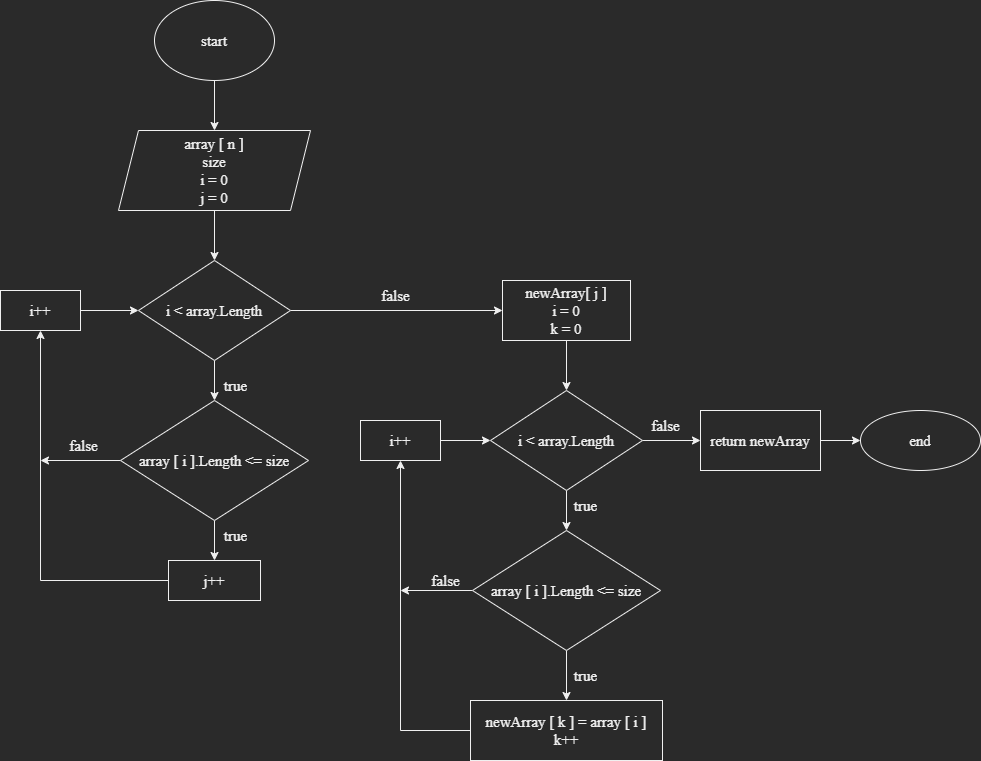

The diagram above was exported from draw.io. Its source (the exported page's mxGraphModel, read from the mxfile embedded in the PNG):
<mxGraphModel dx="990" dy="612" grid="1" gridSize="10" guides="1" tooltips="1" connect="1" arrows="1" fold="1" page="1" pageScale="1" pageWidth="827" pageHeight="1169" math="0" shadow="0">
  <root>
    <mxCell id="0" />
    <mxCell id="1" parent="0" />
    <mxCell id="SO7ojR1ELhu6B2OuKYtb-5" value="" style="edgeStyle=orthogonalEdgeStyle;rounded=0;orthogonalLoop=1;jettySize=auto;html=1;fontFamily=Times New Roman;fontSize=15;" edge="1" parent="1" source="SO7ojR1ELhu6B2OuKYtb-1" target="SO7ojR1ELhu6B2OuKYtb-4">
      <mxGeometry relative="1" as="geometry" />
    </mxCell>
    <mxCell id="SO7ojR1ELhu6B2OuKYtb-1" value="&lt;font style=&quot;font-size: 15px;&quot; face=&quot;Times New Roman&quot;&gt;start&lt;/font&gt;" style="ellipse;whiteSpace=wrap;html=1;" vertex="1" parent="1">
      <mxGeometry x="354" y="40" width="120" height="80" as="geometry" />
    </mxCell>
    <mxCell id="SO7ojR1ELhu6B2OuKYtb-7" value="" style="edgeStyle=orthogonalEdgeStyle;rounded=0;orthogonalLoop=1;jettySize=auto;html=1;fontFamily=Times New Roman;fontSize=15;" edge="1" parent="1" source="SO7ojR1ELhu6B2OuKYtb-4" target="SO7ojR1ELhu6B2OuKYtb-6">
      <mxGeometry relative="1" as="geometry" />
    </mxCell>
    <mxCell id="SO7ojR1ELhu6B2OuKYtb-4" value="&lt;font style=&quot;font-size: 15px;&quot; face=&quot;Times New Roman&quot;&gt;array [ n ]&lt;/font&gt;&lt;font style=&quot;font-size: 15px;&quot; face=&quot;Times New Roman&quot;&gt;&lt;br&gt;size&lt;br&gt;i = 0&lt;br&gt;j = 0&lt;br&gt;&lt;/font&gt;" style="shape=parallelogram;perimeter=parallelogramPerimeter;whiteSpace=wrap;html=1;fixedSize=1;" vertex="1" parent="1">
      <mxGeometry x="318" y="170" width="192" height="80" as="geometry" />
    </mxCell>
    <mxCell id="SO7ojR1ELhu6B2OuKYtb-13" style="edgeStyle=orthogonalEdgeStyle;rounded=0;orthogonalLoop=1;jettySize=auto;html=1;fontFamily=Times New Roman;fontSize=15;entryX=0.5;entryY=0;entryDx=0;entryDy=0;" edge="1" parent="1" source="SO7ojR1ELhu6B2OuKYtb-6" target="SO7ojR1ELhu6B2OuKYtb-9">
      <mxGeometry relative="1" as="geometry">
        <mxPoint x="414" y="470" as="targetPoint" />
      </mxGeometry>
    </mxCell>
    <mxCell id="SO7ojR1ELhu6B2OuKYtb-25" value="" style="edgeStyle=orthogonalEdgeStyle;rounded=0;orthogonalLoop=1;jettySize=auto;html=1;fontFamily=Times New Roman;fontSize=15;" edge="1" parent="1" source="SO7ojR1ELhu6B2OuKYtb-6" target="SO7ojR1ELhu6B2OuKYtb-24">
      <mxGeometry relative="1" as="geometry" />
    </mxCell>
    <mxCell id="SO7ojR1ELhu6B2OuKYtb-6" value="&lt;font face=&quot;Times New Roman&quot; style=&quot;font-size: 15px;&quot;&gt;i &amp;lt; array.Length&lt;/font&gt;" style="rhombus;whiteSpace=wrap;html=1;" vertex="1" parent="1">
      <mxGeometry x="338" y="300" width="152" height="100" as="geometry" />
    </mxCell>
    <mxCell id="SO7ojR1ELhu6B2OuKYtb-15" value="" style="edgeStyle=orthogonalEdgeStyle;rounded=0;orthogonalLoop=1;jettySize=auto;html=1;fontFamily=Times New Roman;fontSize=15;" edge="1" parent="1" source="SO7ojR1ELhu6B2OuKYtb-9" target="SO7ojR1ELhu6B2OuKYtb-14">
      <mxGeometry relative="1" as="geometry" />
    </mxCell>
    <mxCell id="SO7ojR1ELhu6B2OuKYtb-18" style="edgeStyle=orthogonalEdgeStyle;rounded=0;orthogonalLoop=1;jettySize=auto;html=1;fontFamily=Times New Roman;fontSize=15;" edge="1" parent="1" source="SO7ojR1ELhu6B2OuKYtb-9">
      <mxGeometry relative="1" as="geometry">
        <mxPoint x="240" y="500" as="targetPoint" />
      </mxGeometry>
    </mxCell>
    <mxCell id="SO7ojR1ELhu6B2OuKYtb-9" value="&lt;font face=&quot;Times New Roman&quot; style=&quot;font-size: 15px;&quot;&gt;array [ i ].Length &amp;lt;= size&lt;/font&gt;" style="rhombus;whiteSpace=wrap;html=1;" vertex="1" parent="1">
      <mxGeometry x="320" y="440" width="188" height="120" as="geometry" />
    </mxCell>
    <mxCell id="SO7ojR1ELhu6B2OuKYtb-11" value="true" style="text;html=1;align=center;verticalAlign=middle;resizable=0;points=[];autosize=1;strokeColor=none;fillColor=none;fontSize=15;fontFamily=Times New Roman;" vertex="1" parent="1">
      <mxGeometry x="410" y="410" width="50" height="30" as="geometry" />
    </mxCell>
    <mxCell id="SO7ojR1ELhu6B2OuKYtb-22" style="edgeStyle=orthogonalEdgeStyle;rounded=0;orthogonalLoop=1;jettySize=auto;html=1;fontFamily=Times New Roman;fontSize=15;entryX=0.5;entryY=1;entryDx=0;entryDy=0;" edge="1" parent="1" source="SO7ojR1ELhu6B2OuKYtb-14" target="SO7ojR1ELhu6B2OuKYtb-21">
      <mxGeometry relative="1" as="geometry">
        <mxPoint x="240" y="620" as="targetPoint" />
      </mxGeometry>
    </mxCell>
    <mxCell id="SO7ojR1ELhu6B2OuKYtb-14" value="&lt;font face=&quot;Times New Roman&quot; style=&quot;font-size: 15px;&quot;&gt;j++&lt;/font&gt;" style="whiteSpace=wrap;html=1;" vertex="1" parent="1">
      <mxGeometry x="368" y="600" width="92" height="40" as="geometry" />
    </mxCell>
    <mxCell id="SO7ojR1ELhu6B2OuKYtb-16" value="true" style="text;html=1;align=center;verticalAlign=middle;resizable=0;points=[];autosize=1;strokeColor=none;fillColor=none;fontSize=15;fontFamily=Times New Roman;" vertex="1" parent="1">
      <mxGeometry x="410" y="560" width="50" height="30" as="geometry" />
    </mxCell>
    <mxCell id="SO7ojR1ELhu6B2OuKYtb-19" value="false" style="text;html=1;align=center;verticalAlign=middle;resizable=0;points=[];autosize=1;strokeColor=none;fillColor=none;fontSize=15;fontFamily=Times New Roman;" vertex="1" parent="1">
      <mxGeometry x="258" y="470" width="50" height="30" as="geometry" />
    </mxCell>
    <mxCell id="SO7ojR1ELhu6B2OuKYtb-23" style="edgeStyle=orthogonalEdgeStyle;rounded=0;orthogonalLoop=1;jettySize=auto;html=1;entryX=0;entryY=0.5;entryDx=0;entryDy=0;fontFamily=Times New Roman;fontSize=15;" edge="1" parent="1" source="SO7ojR1ELhu6B2OuKYtb-21" target="SO7ojR1ELhu6B2OuKYtb-6">
      <mxGeometry relative="1" as="geometry" />
    </mxCell>
    <mxCell id="SO7ojR1ELhu6B2OuKYtb-21" value="i++" style="rounded=0;whiteSpace=wrap;html=1;fontFamily=Times New Roman;fontSize=15;" vertex="1" parent="1">
      <mxGeometry x="200" y="330" width="80" height="40" as="geometry" />
    </mxCell>
    <mxCell id="SO7ojR1ELhu6B2OuKYtb-29" value="" style="edgeStyle=orthogonalEdgeStyle;rounded=0;orthogonalLoop=1;jettySize=auto;html=1;fontFamily=Times New Roman;fontSize=15;" edge="1" parent="1" source="SO7ojR1ELhu6B2OuKYtb-24" target="SO7ojR1ELhu6B2OuKYtb-28">
      <mxGeometry relative="1" as="geometry" />
    </mxCell>
    <mxCell id="SO7ojR1ELhu6B2OuKYtb-24" value="&lt;span style=&quot;font-family: &amp;quot;Times New Roman&amp;quot;; font-size: 15px;&quot;&gt;newArray[ j ]&lt;br&gt;i = 0&lt;br&gt;&lt;/span&gt;&lt;span style=&quot;font-family: &amp;quot;Times New Roman&amp;quot;; font-size: 15px;&quot;&gt;k = 0&lt;/span&gt;&lt;span style=&quot;font-family: &amp;quot;Times New Roman&amp;quot;; font-size: 15px;&quot;&gt;&lt;br&gt;&lt;/span&gt;" style="whiteSpace=wrap;html=1;" vertex="1" parent="1">
      <mxGeometry x="702" y="320" width="128" height="60" as="geometry" />
    </mxCell>
    <mxCell id="SO7ojR1ELhu6B2OuKYtb-26" value="false" style="text;html=1;align=center;verticalAlign=middle;resizable=0;points=[];autosize=1;strokeColor=none;fillColor=none;fontSize=15;fontFamily=Times New Roman;" vertex="1" parent="1">
      <mxGeometry x="570" y="320" width="50" height="30" as="geometry" />
    </mxCell>
    <mxCell id="SO7ojR1ELhu6B2OuKYtb-31" style="edgeStyle=orthogonalEdgeStyle;rounded=0;orthogonalLoop=1;jettySize=auto;html=1;entryX=0.5;entryY=0;entryDx=0;entryDy=0;fontFamily=Times New Roman;fontSize=15;" edge="1" parent="1" source="SO7ojR1ELhu6B2OuKYtb-28" target="SO7ojR1ELhu6B2OuKYtb-30">
      <mxGeometry relative="1" as="geometry" />
    </mxCell>
    <mxCell id="SO7ojR1ELhu6B2OuKYtb-44" value="" style="edgeStyle=orthogonalEdgeStyle;rounded=0;orthogonalLoop=1;jettySize=auto;html=1;fontFamily=Times New Roman;fontSize=15;" edge="1" parent="1" source="SO7ojR1ELhu6B2OuKYtb-28" target="SO7ojR1ELhu6B2OuKYtb-43">
      <mxGeometry relative="1" as="geometry" />
    </mxCell>
    <mxCell id="SO7ojR1ELhu6B2OuKYtb-28" value="&lt;span style=&quot;font-family: &amp;quot;Times New Roman&amp;quot;; font-size: 15px;&quot;&gt;i &amp;lt; array.Length&lt;/span&gt;" style="rhombus;whiteSpace=wrap;html=1;" vertex="1" parent="1">
      <mxGeometry x="690" y="430" width="152" height="100" as="geometry" />
    </mxCell>
    <mxCell id="SO7ojR1ELhu6B2OuKYtb-34" value="" style="edgeStyle=orthogonalEdgeStyle;rounded=0;orthogonalLoop=1;jettySize=auto;html=1;fontFamily=Times New Roman;fontSize=15;" edge="1" parent="1" source="SO7ojR1ELhu6B2OuKYtb-30" target="SO7ojR1ELhu6B2OuKYtb-33">
      <mxGeometry relative="1" as="geometry" />
    </mxCell>
    <mxCell id="SO7ojR1ELhu6B2OuKYtb-39" style="edgeStyle=orthogonalEdgeStyle;rounded=0;orthogonalLoop=1;jettySize=auto;html=1;fontFamily=Times New Roman;fontSize=15;" edge="1" parent="1" source="SO7ojR1ELhu6B2OuKYtb-30">
      <mxGeometry relative="1" as="geometry">
        <mxPoint x="600" y="630" as="targetPoint" />
      </mxGeometry>
    </mxCell>
    <mxCell id="SO7ojR1ELhu6B2OuKYtb-30" value="&lt;font face=&quot;Times New Roman&quot; style=&quot;font-size: 15px;&quot;&gt;array [ i ].Length &amp;lt;= size&lt;/font&gt;" style="rhombus;whiteSpace=wrap;html=1;" vertex="1" parent="1">
      <mxGeometry x="672" y="570" width="188" height="120" as="geometry" />
    </mxCell>
    <mxCell id="SO7ojR1ELhu6B2OuKYtb-32" value="true" style="text;html=1;align=center;verticalAlign=middle;resizable=0;points=[];autosize=1;strokeColor=none;fillColor=none;fontSize=15;fontFamily=Times New Roman;" vertex="1" parent="1">
      <mxGeometry x="760" y="530" width="50" height="30" as="geometry" />
    </mxCell>
    <mxCell id="SO7ojR1ELhu6B2OuKYtb-37" style="edgeStyle=orthogonalEdgeStyle;rounded=0;orthogonalLoop=1;jettySize=auto;html=1;fontFamily=Times New Roman;fontSize=15;entryX=0.5;entryY=1;entryDx=0;entryDy=0;" edge="1" parent="1" source="SO7ojR1ELhu6B2OuKYtb-33" target="SO7ojR1ELhu6B2OuKYtb-36">
      <mxGeometry relative="1" as="geometry">
        <mxPoint x="600" y="510" as="targetPoint" />
      </mxGeometry>
    </mxCell>
    <mxCell id="SO7ojR1ELhu6B2OuKYtb-33" value="&lt;font face=&quot;Times New Roman&quot; style=&quot;font-size: 15px;&quot;&gt;newArray [ k ] = array [ i ]&lt;br&gt;k++&lt;br&gt;&lt;/font&gt;" style="whiteSpace=wrap;html=1;" vertex="1" parent="1">
      <mxGeometry x="670" y="740" width="192" height="60" as="geometry" />
    </mxCell>
    <mxCell id="SO7ojR1ELhu6B2OuKYtb-35" value="true" style="text;html=1;align=center;verticalAlign=middle;resizable=0;points=[];autosize=1;strokeColor=none;fillColor=none;fontSize=15;fontFamily=Times New Roman;" vertex="1" parent="1">
      <mxGeometry x="760" y="700" width="50" height="30" as="geometry" />
    </mxCell>
    <mxCell id="SO7ojR1ELhu6B2OuKYtb-38" style="edgeStyle=orthogonalEdgeStyle;rounded=0;orthogonalLoop=1;jettySize=auto;html=1;entryX=0;entryY=0.5;entryDx=0;entryDy=0;fontFamily=Times New Roman;fontSize=15;" edge="1" parent="1" source="SO7ojR1ELhu6B2OuKYtb-36" target="SO7ojR1ELhu6B2OuKYtb-28">
      <mxGeometry relative="1" as="geometry" />
    </mxCell>
    <mxCell id="SO7ojR1ELhu6B2OuKYtb-36" value="i++" style="rounded=0;whiteSpace=wrap;html=1;fontFamily=Times New Roman;fontSize=15;" vertex="1" parent="1">
      <mxGeometry x="560" y="460" width="80" height="40" as="geometry" />
    </mxCell>
    <mxCell id="SO7ojR1ELhu6B2OuKYtb-40" value="false" style="text;html=1;align=center;verticalAlign=middle;resizable=0;points=[];autosize=1;strokeColor=none;fillColor=none;fontSize=15;fontFamily=Times New Roman;" vertex="1" parent="1">
      <mxGeometry x="620" y="605" width="50" height="30" as="geometry" />
    </mxCell>
    <mxCell id="SO7ojR1ELhu6B2OuKYtb-47" value="" style="edgeStyle=orthogonalEdgeStyle;rounded=0;orthogonalLoop=1;jettySize=auto;html=1;fontFamily=Times New Roman;fontSize=15;" edge="1" parent="1" source="SO7ojR1ELhu6B2OuKYtb-43" target="SO7ojR1ELhu6B2OuKYtb-46">
      <mxGeometry relative="1" as="geometry" />
    </mxCell>
    <mxCell id="SO7ojR1ELhu6B2OuKYtb-43" value="&lt;font style=&quot;font-size: 15px;&quot; face=&quot;Times New Roman&quot;&gt;return newArray&lt;/font&gt;" style="whiteSpace=wrap;html=1;" vertex="1" parent="1">
      <mxGeometry x="900" y="450" width="120" height="60" as="geometry" />
    </mxCell>
    <mxCell id="SO7ojR1ELhu6B2OuKYtb-45" value="false" style="text;html=1;align=center;verticalAlign=middle;resizable=0;points=[];autosize=1;strokeColor=none;fillColor=none;fontSize=15;fontFamily=Times New Roman;" vertex="1" parent="1">
      <mxGeometry x="840" y="450" width="50" height="30" as="geometry" />
    </mxCell>
    <mxCell id="SO7ojR1ELhu6B2OuKYtb-46" value="&lt;font face=&quot;Times New Roman&quot; style=&quot;font-size: 15px;&quot;&gt;end&lt;/font&gt;" style="ellipse;whiteSpace=wrap;html=1;" vertex="1" parent="1">
      <mxGeometry x="1060" y="450" width="120" height="60" as="geometry" />
    </mxCell>
  </root>
</mxGraphModel>